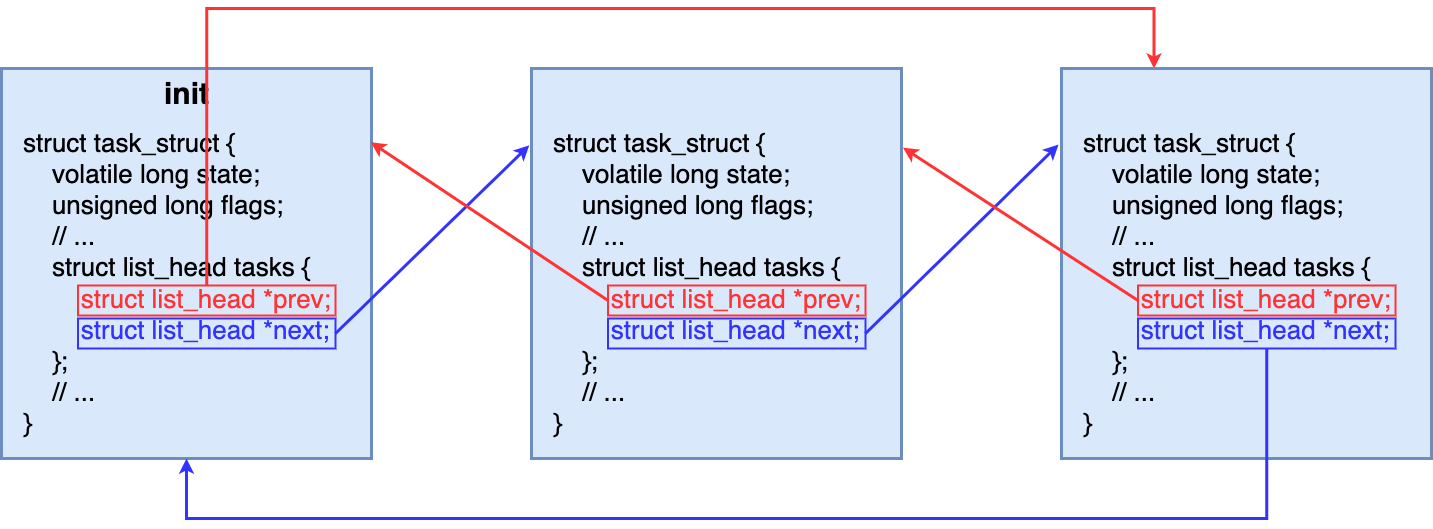

The diagram above was exported from draw.io. Its source (the exported page's mxGraphModel, read from the mxfile embedded in the PNG):
<mxGraphModel dx="1567" dy="1352" grid="1" gridSize="10" guides="1" tooltips="1" connect="1" arrows="1" fold="1" page="0" pageScale="1" pageWidth="827" pageHeight="1169" background="#ffffff" math="0" shadow="0">
  <root>
    <mxCell id="0" />
    <mxCell id="1" parent="0" />
    <mxCell id="t3FAZYs8-o730iFLkVLs-43" value="" style="rounded=0;whiteSpace=wrap;html=1;fillColor=#dae8fc;strokeColor=#6c8ebf;strokeWidth=3;" vertex="1" parent="1">
      <mxGeometry x="190" y="10" width="370" height="390" as="geometry" />
    </mxCell>
    <mxCell id="t3FAZYs8-o730iFLkVLs-44" value="&lt;div style=&quot;font-size: 26px;&quot;&gt;&lt;font style=&quot;font-size: 26px;&quot;&gt;struct task_struct {&lt;/font&gt;&lt;/div&gt;&lt;div style=&quot;font-size: 26px;&quot;&gt;&lt;font style=&quot;font-size: 26px;&quot;&gt;&amp;nbsp; &amp;nbsp; volatile long state;&amp;nbsp;&lt;/font&gt;&lt;/div&gt;&lt;div style=&quot;font-size: 26px;&quot;&gt;&lt;font style=&quot;font-size: 26px;&quot;&gt;&amp;nbsp; &amp;nbsp; unsigned long flags;&lt;/font&gt;&lt;/div&gt;&lt;div style=&quot;font-size: 26px;&quot;&gt;&lt;font style=&quot;font-size: 26px;&quot;&gt;&amp;nbsp; &amp;nbsp; // ...&lt;/font&gt;&lt;/div&gt;&lt;div style=&quot;font-size: 26px;&quot;&gt;&lt;font style=&quot;font-size: 26px;&quot;&gt;&amp;nbsp; &amp;nbsp; struct list_head tasks {&lt;/font&gt;&lt;/div&gt;&lt;div style=&quot;font-size: 26px;&quot;&gt;&lt;font style=&quot;font-size: 26px;&quot;&gt;&amp;nbsp; &amp;nbsp; &lt;span style=&quot;white-space: pre;&quot;&gt;&amp;nbsp;&amp;nbsp;&amp;nbsp;&amp;nbsp;&lt;/span&gt;&lt;font style=&quot;font-size: 26px;&quot; color=&quot;#ff3333&quot;&gt;struct list_head *prev;&lt;/font&gt;&lt;/font&gt;&lt;/div&gt;&lt;div style=&quot;font-size: 26px;&quot;&gt;&lt;font style=&quot;font-size: 26px;&quot;&gt;&amp;nbsp; &amp;nbsp; &lt;span style=&quot;&quot;&gt;&lt;span style=&quot;white-space: pre;&quot;&gt;&amp;nbsp;&amp;nbsp;&amp;nbsp;&amp;nbsp;&lt;/span&gt;&lt;/span&gt;&lt;font style=&quot;font-size: 26px;&quot; color=&quot;#3333ff&quot;&gt;struct list_head *next;&lt;/font&gt;&lt;/font&gt;&lt;/div&gt;&lt;div style=&quot;font-size: 26px;&quot;&gt;&lt;font style=&quot;font-size: 26px;&quot;&gt;&lt;span style=&quot;&quot;&gt;&lt;span style=&quot;white-space: pre;&quot;&gt;&amp;nbsp;&amp;nbsp;&amp;nbsp;&amp;nbsp;&lt;/span&gt;&lt;/span&gt;};&lt;/font&gt;&lt;/div&gt;&lt;div style=&quot;font-size: 26px;&quot;&gt;&lt;font style=&quot;font-size: 26px;&quot;&gt;&amp;nbsp; &amp;nbsp; // ...&lt;/font&gt;&lt;/div&gt;&lt;div style=&quot;font-size: 26px;&quot;&gt;&lt;font style=&quot;font-size: 26px;&quot;&gt;}&lt;/font&gt;&lt;/div&gt;" style="text;html=1;align=left;verticalAlign=middle;resizable=0;points=[];autosize=1;strokeColor=none;fillColor=none;" vertex="1" parent="1">
      <mxGeometry x="210" y="60" width="330" height="330" as="geometry" />
    </mxCell>
    <mxCell id="t3FAZYs8-o730iFLkVLs-47" value="&lt;font style=&quot;font-size: 30px;&quot;&gt;&lt;b&gt;init&lt;/b&gt;&lt;/font&gt;" style="text;html=1;align=center;verticalAlign=middle;resizable=0;points=[];autosize=1;strokeColor=none;fillColor=none;" vertex="1" parent="1">
      <mxGeometry x="340" y="10" width="70" height="50" as="geometry" />
    </mxCell>
    <mxCell id="t3FAZYs8-o730iFLkVLs-73" style="edgeStyle=orthogonalEdgeStyle;rounded=0;orthogonalLoop=1;jettySize=auto;html=1;entryX=0.25;entryY=0;entryDx=0;entryDy=0;fillColor=#f8cecc;strokeColor=#FF3333;strokeWidth=3;" edge="1" parent="1" source="t3FAZYs8-o730iFLkVLs-50" target="t3FAZYs8-o730iFLkVLs-65">
      <mxGeometry relative="1" as="geometry">
        <Array as="points">
          <mxPoint x="395" y="-50" />
          <mxPoint x="1343" y="-50" />
        </Array>
      </mxGeometry>
    </mxCell>
    <mxCell id="t3FAZYs8-o730iFLkVLs-50" value="" style="rounded=0;whiteSpace=wrap;html=1;fillColor=none;strokeColor=#FF3333;strokeWidth=2;" vertex="1" parent="1">
      <mxGeometry x="266.5" y="227" width="257.5" height="30" as="geometry" />
    </mxCell>
    <mxCell id="t3FAZYs8-o730iFLkVLs-63" style="rounded=0;orthogonalLoop=1;jettySize=auto;html=1;entryX=-0.006;entryY=0.197;entryDx=0;entryDy=0;entryPerimeter=0;strokeWidth=3;strokeColor=#3333FF;exitX=1;exitY=0.5;exitDx=0;exitDy=0;" edge="1" parent="1" source="t3FAZYs8-o730iFLkVLs-51" target="t3FAZYs8-o730iFLkVLs-58">
      <mxGeometry relative="1" as="geometry" />
    </mxCell>
    <mxCell id="t3FAZYs8-o730iFLkVLs-51" value="" style="rounded=0;whiteSpace=wrap;html=1;fillColor=none;strokeColor=#3333FF;strokeWidth=2;" vertex="1" parent="1">
      <mxGeometry x="266.5" y="260" width="257.5" height="30" as="geometry" />
    </mxCell>
    <mxCell id="t3FAZYs8-o730iFLkVLs-58" value="" style="rounded=0;whiteSpace=wrap;html=1;fillColor=#dae8fc;strokeColor=#6c8ebf;strokeWidth=3;" vertex="1" parent="1">
      <mxGeometry x="720" y="10" width="370" height="390" as="geometry" />
    </mxCell>
    <mxCell id="t3FAZYs8-o730iFLkVLs-59" value="&lt;div style=&quot;font-size: 26px;&quot;&gt;&lt;font style=&quot;font-size: 26px;&quot;&gt;struct task_struct {&lt;/font&gt;&lt;/div&gt;&lt;div style=&quot;font-size: 26px;&quot;&gt;&lt;font style=&quot;font-size: 26px;&quot;&gt;&amp;nbsp; &amp;nbsp; volatile long state;&amp;nbsp;&lt;/font&gt;&lt;/div&gt;&lt;div style=&quot;font-size: 26px;&quot;&gt;&lt;font style=&quot;font-size: 26px;&quot;&gt;&amp;nbsp; &amp;nbsp; unsigned long flags;&lt;/font&gt;&lt;/div&gt;&lt;div style=&quot;font-size: 26px;&quot;&gt;&lt;font style=&quot;font-size: 26px;&quot;&gt;&amp;nbsp; &amp;nbsp; // ...&lt;/font&gt;&lt;/div&gt;&lt;div style=&quot;font-size: 26px;&quot;&gt;&lt;font style=&quot;font-size: 26px;&quot;&gt;&amp;nbsp; &amp;nbsp; struct list_head tasks {&lt;/font&gt;&lt;/div&gt;&lt;div style=&quot;font-size: 26px;&quot;&gt;&lt;font style=&quot;font-size: 26px;&quot;&gt;&amp;nbsp; &amp;nbsp; &lt;span style=&quot;white-space: pre;&quot;&gt;&amp;nbsp;&amp;nbsp;&amp;nbsp;&amp;nbsp;&lt;/span&gt;&lt;font style=&quot;font-size: 26px;&quot; color=&quot;#ff3333&quot;&gt;struct list_head *prev;&lt;/font&gt;&lt;/font&gt;&lt;/div&gt;&lt;div style=&quot;font-size: 26px;&quot;&gt;&lt;font style=&quot;font-size: 26px;&quot;&gt;&amp;nbsp; &amp;nbsp; &lt;span style=&quot;&quot;&gt;&lt;span style=&quot;white-space: pre;&quot;&gt;&amp;nbsp;&amp;nbsp;&amp;nbsp;&amp;nbsp;&lt;/span&gt;&lt;/span&gt;&lt;font style=&quot;font-size: 26px;&quot; color=&quot;#3333ff&quot;&gt;struct list_head *next;&lt;/font&gt;&lt;/font&gt;&lt;/div&gt;&lt;div style=&quot;font-size: 26px;&quot;&gt;&lt;font style=&quot;font-size: 26px;&quot;&gt;&lt;span style=&quot;&quot;&gt;&lt;span style=&quot;white-space: pre;&quot;&gt;&amp;nbsp;&amp;nbsp;&amp;nbsp;&amp;nbsp;&lt;/span&gt;&lt;/span&gt;};&lt;/font&gt;&lt;/div&gt;&lt;div style=&quot;font-size: 26px;&quot;&gt;&lt;font style=&quot;font-size: 26px;&quot;&gt;&amp;nbsp; &amp;nbsp; // ...&lt;/font&gt;&lt;/div&gt;&lt;div style=&quot;font-size: 26px;&quot;&gt;&lt;font style=&quot;font-size: 26px;&quot;&gt;}&lt;/font&gt;&lt;/div&gt;" style="text;html=1;align=left;verticalAlign=middle;resizable=0;points=[];autosize=1;strokeColor=none;fillColor=none;" vertex="1" parent="1">
      <mxGeometry x="740" y="60" width="330" height="330" as="geometry" />
    </mxCell>
    <mxCell id="t3FAZYs8-o730iFLkVLs-64" style="rounded=0;orthogonalLoop=1;jettySize=auto;html=1;entryX=0.998;entryY=0.189;entryDx=0;entryDy=0;entryPerimeter=0;strokeColor=#FF3333;strokeWidth=3;exitX=0;exitY=0.5;exitDx=0;exitDy=0;" edge="1" parent="1" source="t3FAZYs8-o730iFLkVLs-61" target="t3FAZYs8-o730iFLkVLs-43">
      <mxGeometry relative="1" as="geometry" />
    </mxCell>
    <mxCell id="t3FAZYs8-o730iFLkVLs-61" value="" style="rounded=0;whiteSpace=wrap;html=1;fillColor=none;strokeColor=#FF3333;strokeWidth=2;" vertex="1" parent="1">
      <mxGeometry x="796.5" y="227" width="257.5" height="30" as="geometry" />
    </mxCell>
    <mxCell id="t3FAZYs8-o730iFLkVLs-71" style="rounded=0;orthogonalLoop=1;jettySize=auto;html=1;entryX=-0.008;entryY=0.195;entryDx=0;entryDy=0;entryPerimeter=0;strokeColor=#3333FF;strokeWidth=3;exitX=1;exitY=0.5;exitDx=0;exitDy=0;" edge="1" parent="1" source="t3FAZYs8-o730iFLkVLs-62" target="t3FAZYs8-o730iFLkVLs-65">
      <mxGeometry relative="1" as="geometry" />
    </mxCell>
    <mxCell id="t3FAZYs8-o730iFLkVLs-62" value="" style="rounded=0;whiteSpace=wrap;html=1;fillColor=none;strokeColor=#3333FF;strokeWidth=2;" vertex="1" parent="1">
      <mxGeometry x="796.5" y="260" width="257.5" height="30" as="geometry" />
    </mxCell>
    <mxCell id="t3FAZYs8-o730iFLkVLs-65" value="" style="rounded=0;whiteSpace=wrap;html=1;fillColor=#dae8fc;strokeColor=#6c8ebf;strokeWidth=3;" vertex="1" parent="1">
      <mxGeometry x="1250" y="10" width="370" height="390" as="geometry" />
    </mxCell>
    <mxCell id="t3FAZYs8-o730iFLkVLs-66" value="&lt;div style=&quot;font-size: 26px;&quot;&gt;&lt;font style=&quot;font-size: 26px;&quot;&gt;struct task_struct {&lt;/font&gt;&lt;/div&gt;&lt;div style=&quot;font-size: 26px;&quot;&gt;&lt;font style=&quot;font-size: 26px;&quot;&gt;&amp;nbsp; &amp;nbsp; volatile long state;&amp;nbsp;&lt;/font&gt;&lt;/div&gt;&lt;div style=&quot;font-size: 26px;&quot;&gt;&lt;font style=&quot;font-size: 26px;&quot;&gt;&amp;nbsp; &amp;nbsp; unsigned long flags;&lt;/font&gt;&lt;/div&gt;&lt;div style=&quot;font-size: 26px;&quot;&gt;&lt;font style=&quot;font-size: 26px;&quot;&gt;&amp;nbsp; &amp;nbsp; // ...&lt;/font&gt;&lt;/div&gt;&lt;div style=&quot;font-size: 26px;&quot;&gt;&lt;font style=&quot;font-size: 26px;&quot;&gt;&amp;nbsp; &amp;nbsp; struct list_head tasks {&lt;/font&gt;&lt;/div&gt;&lt;div style=&quot;font-size: 26px;&quot;&gt;&lt;font style=&quot;font-size: 26px;&quot;&gt;&amp;nbsp; &amp;nbsp; &lt;span style=&quot;white-space: pre;&quot;&gt;&amp;nbsp;&amp;nbsp;&amp;nbsp;&amp;nbsp;&lt;/span&gt;&lt;font style=&quot;font-size: 26px;&quot; color=&quot;#ff3333&quot;&gt;struct list_head *prev;&lt;/font&gt;&lt;/font&gt;&lt;/div&gt;&lt;div style=&quot;font-size: 26px;&quot;&gt;&lt;font style=&quot;font-size: 26px;&quot;&gt;&amp;nbsp; &amp;nbsp; &lt;span style=&quot;&quot;&gt;&lt;span style=&quot;white-space: pre;&quot;&gt;&amp;nbsp;&amp;nbsp;&amp;nbsp;&amp;nbsp;&lt;/span&gt;&lt;/span&gt;&lt;font style=&quot;font-size: 26px;&quot; color=&quot;#3333ff&quot;&gt;struct list_head *next;&lt;/font&gt;&lt;/font&gt;&lt;/div&gt;&lt;div style=&quot;font-size: 26px;&quot;&gt;&lt;font style=&quot;font-size: 26px;&quot;&gt;&lt;span style=&quot;&quot;&gt;&lt;span style=&quot;white-space: pre;&quot;&gt;&amp;nbsp;&amp;nbsp;&amp;nbsp;&amp;nbsp;&lt;/span&gt;&lt;/span&gt;};&lt;/font&gt;&lt;/div&gt;&lt;div style=&quot;font-size: 26px;&quot;&gt;&lt;font style=&quot;font-size: 26px;&quot;&gt;&amp;nbsp; &amp;nbsp; // ...&lt;/font&gt;&lt;/div&gt;&lt;div style=&quot;font-size: 26px;&quot;&gt;&lt;font style=&quot;font-size: 26px;&quot;&gt;}&lt;/font&gt;&lt;/div&gt;" style="text;html=1;align=left;verticalAlign=middle;resizable=0;points=[];autosize=1;strokeColor=none;fillColor=none;" vertex="1" parent="1">
      <mxGeometry x="1270" y="60" width="330" height="330" as="geometry" />
    </mxCell>
    <mxCell id="t3FAZYs8-o730iFLkVLs-72" style="rounded=0;orthogonalLoop=1;jettySize=auto;html=1;entryX=1.004;entryY=0.203;entryDx=0;entryDy=0;entryPerimeter=0;strokeWidth=3;strokeColor=#FF3333;exitX=0;exitY=0.5;exitDx=0;exitDy=0;" edge="1" parent="1" source="t3FAZYs8-o730iFLkVLs-67" target="t3FAZYs8-o730iFLkVLs-58">
      <mxGeometry relative="1" as="geometry" />
    </mxCell>
    <mxCell id="t3FAZYs8-o730iFLkVLs-67" value="" style="rounded=0;whiteSpace=wrap;html=1;fillColor=none;strokeColor=#FF3333;strokeWidth=2;" vertex="1" parent="1">
      <mxGeometry x="1326.5" y="227" width="257.5" height="30" as="geometry" />
    </mxCell>
    <mxCell id="t3FAZYs8-o730iFLkVLs-74" style="edgeStyle=orthogonalEdgeStyle;rounded=0;orthogonalLoop=1;jettySize=auto;html=1;entryX=0.5;entryY=1;entryDx=0;entryDy=0;strokeColor=#3333FF;strokeWidth=3;" edge="1" parent="1" source="t3FAZYs8-o730iFLkVLs-68" target="t3FAZYs8-o730iFLkVLs-43">
      <mxGeometry relative="1" as="geometry">
        <Array as="points">
          <mxPoint x="1455" y="460" />
          <mxPoint x="375" y="460" />
        </Array>
      </mxGeometry>
    </mxCell>
    <mxCell id="t3FAZYs8-o730iFLkVLs-68" value="" style="rounded=0;whiteSpace=wrap;html=1;fillColor=none;strokeColor=#3333FF;strokeWidth=2;" vertex="1" parent="1">
      <mxGeometry x="1326.5" y="260" width="257.5" height="30" as="geometry" />
    </mxCell>
  </root>
</mxGraphModel>